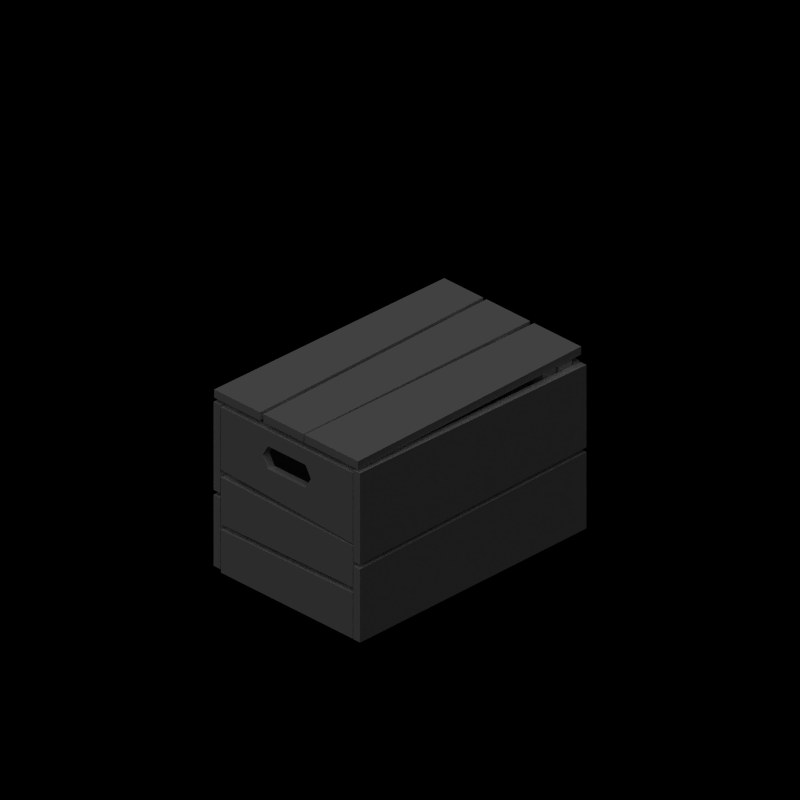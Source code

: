 # Source: apple_crate.blend  (saved by Blender 2.49.2; exported with 4.5.12 LTS)
import bpy
from mathutils import Matrix  # noqa: F401  (used for matrix-valued properties, if any)

bpy.ops.wm.read_factory_settings(use_empty=True)
scene = bpy.context.scene
scene.name = 'Scene'

# ---- collections
col_collection_1 = bpy.data.collections.new('Collection 1'); scene.collection.children.link(col_collection_1)

# ---- materials (node trees are filled in below, after node groups)
mat_wood = bpy.data.materials.new('Wood')
mat_wood.alpha_threshold = 0.0
mat_wood.preview_render_type = 'FLAT'
mat_wood.diffuse_color = (1.0, 1.0, 1.0, 1.0)
mat_wood.roughness = 0.5
mat_wood.specular_intensity = 0.09517
mat_wood.line_color = (0.0, 0.0, 0.0, 1.0)

# ---- material node trees

# ---- world
world_world = bpy.data.worlds.new('World'); scene.world = world_world
world_world.color = (0.0, 0.0, 0.0)
world_world.use_sun_shadow = False
world_world.sun_shadow_jitter_overblur = 0.0
world_world.cycles.sampling_method = 'MANUAL'
world_world.cycles.sample_map_resolution = 256

# ---- cameras
cam_camera_001 = bpy.data.cameras.new('Camera.001')
cam_camera_001.type = 'ORTHO'
cam_camera_001.passepartout_alpha = 0.2
cam_camera_001.clip_end = 100.0
cam_camera_001.lens = 35.0
cam_camera_001.ortho_scale = 4.245
cam_camera_001.show_passepartout = False
cam_camera_001.show_safe_areas = True
cam_camera_001.dof.focus_distance = 0.0
cam_camera_001.dof.aperture_fstop = 128.0

# ---- lights
light_lamp_001 = bpy.data.lights.new('Lamp.001', 'SUN')
light_lamp_001.transmission_factor = 0.0
light_lamp_001.angle = 1.571
light_lamp_001.energy = 1.0
light_lamp_001.shadow_buffer_clip_start = 0.5
light_lamp_001.shadow_soft_size = 1.0
light_lamp_001.shadow_cascade_max_distance = 1000.0
light_lamp_001.cycles.use_multiple_importance_sampling = False

# ---- meshes
me_mesh = bpy.data.meshes.new('Mesh')
me_mesh.from_pydata([(-0.2246, 0.85, 1.055), (-0.2246, 0.85, 1.105), (-0.1993, -0.85, 1.105), (-0.1993, -0.85, 1.055), (-0.5178, 0.85, 1.055), (-0.5178, 0.85, 1.105), (-0.5456, -0.85, 1.105), (-0.5456, -0.85, 1.055), (0.1323, -0.85, 1.055), (0.1323, -0.85, 1.105), (0.1566, 0.85, 1.105), (0.1566, 0.85, 1.055), (0.5358, -0.85, 1.055), (0.5358, -0.85, 1.105), (0.5104, 0.85, 1.105), (0.5104, 0.85, 1.055), (-0.4866, -0.583, 1.053), (-0.4866, -0.583, 0.9526), (-0.4866, -0.683, 0.9526), (-0.4866, -0.683, 1.053), (-0.4892, 0.5839, 0.9526), (-0.4892, 0.5839, 1.053), (-0.4892, 0.6839, 1.053), (-0.4892, 0.6839, 0.9526), (0.4896, 0.6839, 0.9526), (0.4896, 0.6839, 1.053), (0.4896, 0.5839, 1.053), (0.4896, 0.5839, 0.9526), (0.4875, -0.683, 1.053), (0.4875, -0.683, 0.9526), (0.4875, -0.583, 0.9526), (0.4875, -0.583, 1.053), (-0.1758, -0.85, 1.105), (-0.2011, 0.85, 1.105), (-0.2011, 0.85, 1.055), (-0.1758, -0.85, 1.055), (0.1269, 0.85, 1.055), (0.1269, 0.85, 1.105), (0.1257, -0.85, 1.105), (0.1257, -0.85, 1.055), (-0.18, -0.85, 0.8526), (-0.14, -0.85, 0.9219), (-0.495, -0.85, 1.018), (0.495, -0.8, 0.5845), (0.14, -0.8, 0.7833), (0.18, -0.8, 0.8526), (0.14, 0.8, 0.9219), (0.18, 0.8, 0.8526), (0.495, 0.8, 1.015), (0.14, -0.85, 0.9219), (0.18, -0.85, 0.8526), (0.495, -0.85, 1.018), (0.18, 0.85, 0.8526), (0.14, 0.85, 0.9219), (0.495, 0.85, 1.015), (-0.495, 0.85, 0.462), (-0.18, 0.85, 0.8526), (-0.14, 0.85, 0.7833), (-0.14, -0.8, 0.9219), (-0.18, -0.8, 0.8526), (-0.495, -0.8, 1.018), (-0.495, 0.8, 1.015), (-0.18, 0.8, 0.8526), (-0.14, 0.8, 0.9219), (0.495, -0.8, 0.3161), (0.495, -0.85, 0.3161), (-0.495, -0.85, 0.3), (-0.495, -0.8, 0.3), (0.495, -0.8, 0.5696), (-0.495, -0.8, 0.5887), (-0.495, -0.85, 0.5887), (0.495, -0.85, 0.5696), (-0.395, -0.695, 1.05), (-0.395, -0.695, 0.1), (-0.495, -0.695, 0.1), (-0.495, -0.695, 1.05), (-0.495, -0.795, 0.1), (-0.495, -0.795, 1.05), (-0.395, -0.795, 0.1), (-0.395, -0.795, 1.05), (0.495, -0.695, 0.1), (0.495, -0.795, 0.1), (0.395, -0.795, 0.1), (0.395, -0.695, 0.1), (0.495, -0.695, 1.05), (0.395, -0.695, 1.05), (0.395, -0.795, 1.05), (0.495, -0.795, 1.05), (-0.495, 0.695, 1.05), (-0.495, 0.695, 0.1), (-0.395, 0.695, 0.1), (-0.395, 0.695, 1.05), (-0.395, 0.795, 0.1), (-0.395, 0.795, 1.05), (-0.495, 0.795, 0.1), (-0.495, 0.795, 1.05), (0.395, 0.695, 0.1), (0.395, 0.795, 0.1), (0.495, 0.795, 0.1), (0.495, 0.695, 0.1), (0.395, 0.695, 1.05), (0.495, 0.695, 1.05), (0.495, 0.795, 1.05), (0.395, 0.795, 1.05), (-0.495, 0.8, 0.4187), (-0.495, 0.8, 0.0), (0.495, 0.8, 0.0), (0.495, 0.8, 0.3739), (0.495, 0.85, 0.0), (0.495, 0.85, 0.3739), (-0.495, 0.85, 0.4187), (0.5, 0.85, 0.006013), (0.55, 0.85, 0.006013), (0.55, -0.85, 0.0), (0.5, -0.85, 0.0), (0.5, 0.85, 0.4748), (0.5, -0.85, 0.4494), (0.55, -0.85, 0.4494), (0.55, 0.85, 0.4748), (-0.55, 0.85, 0.4815), (-0.55, 0.85, 0.0), (-0.55, -0.85, 0.02225), (-0.55, -0.85, 0.4585), (-0.5, -0.85, 0.02225), (-0.5, -0.85, 0.4585), (-0.5, 0.85, 0.4815), (0.5, 0.85, 0.5031), (0.55, 0.85, 0.5031), (0.55, -0.85, 0.4777), (0.5, -0.85, 0.4777), (0.5, 0.85, 1.009), (0.55, 0.85, 1.009), (0.55, -0.85, 1.037), (0.5, -0.85, 1.037), (-0.55, 0.85, 0.5014), (-0.5, 0.85, 0.5014), (-0.5, -0.85, 0.4879), (-0.55, -0.85, 0.4879), (-0.55, -0.85, 1.028), (-0.55, 0.85, 1.034), (-0.5, -0.85, 1.028), (-0.5, 0.85, 1.034), (0.495, -0.85, 0.5845), (-0.495, -0.85, 0.6343), (-0.495, -0.8, 0.6343), (0.495, -0.8, 1.018), (0.495, -0.8, 0.2822), (-0.495, -0.8, 0.2661), (-0.495, -0.85, 0.2661), (0.495, -0.85, 0.2822), (-0.495, -0.85, 0.002419), (0.495, -0.85, 0.001552), (0.495, -0.8, 0.001552), (-0.495, -0.8, 0.002419), (-0.495, 0.8, 0.462), (0.495, 0.85, 0.4177), (0.495, 0.8, 0.4177), (-0.495, 0.85, 1.015), (-0.14, -0.85, 0.7833), (0.14, -0.8, 0.9219), (0.14, 0.8, 0.7833), (-0.14, 0.8, 0.7833), (0.14, 0.85, 0.7833), (-0.14, -0.8, 0.7833), (-0.14, 0.85, 0.9219), (0.14, -0.85, 0.7833), (0.4949, -0.7939, 0.08948), (-0.4947, -0.7939, 0.08948), (-0.4947, 0.7943, 0.08948), (0.4949, 0.7943, 0.08948), (0.4949, 0.7943, 0.03948), (-0.4947, 0.7943, 0.03948), (-0.4947, -0.7939, 0.03948), (0.4949, -0.7939, 0.03948), (-0.495, 0.85, -0.001273), (-0.4992, 0.85, 0.0)], [], [(0, 1, 2, 3), (0, 4, 5, 1), (1, 5, 6, 2), (2, 6, 7, 3), (4, 0, 3, 7), (6, 5, 4, 7), (9, 10, 11, 8), (11, 15, 12, 8), (13, 9, 8, 12), (14, 10, 9, 13), (15, 11, 10, 14), (15, 14, 13, 12), (16, 17, 18, 19), (20, 21, 22, 23), (21, 20, 27, 26), (20, 23, 24, 27), (23, 22, 25, 24), (17, 16, 31, 30), (16, 19, 28, 31), (18, 17, 30, 29), (22, 21, 26, 25), (19, 18, 29, 28), (29, 30, 31, 28), (25, 26, 27, 24), (35, 32, 33, 34), (34, 33, 37, 36), (39, 38, 32, 35), (33, 32, 38, 37), (36, 39, 35, 34), (38, 39, 36, 37), (40, 41, 42), (43, 44, 45), (46, 47, 48), (49, 50, 51), (52, 53, 54), (55, 56, 57), (58, 59, 60), (61, 62, 63), (64, 65, 66, 67), (68, 69, 70, 71), (64, 68, 71, 65), (65, 71, 70, 66), (66, 70, 69, 67), (68, 64, 67, 69), (72, 73, 74, 75), (76, 77, 75, 74), (78, 79, 77, 76), (73, 72, 79, 78), (72, 75, 77, 79), (73, 78, 76, 74), (80, 81, 82, 83), (84, 85, 86, 87), (80, 84, 87, 81), (81, 87, 86, 82), (82, 86, 85, 83), (84, 80, 83, 85), (88, 89, 90, 91), (92, 93, 91, 90), (94, 95, 93, 92), (89, 88, 95, 94), (88, 91, 93, 95), (89, 94, 92, 90), (96, 97, 98, 99), (100, 101, 102, 103), (96, 100, 103, 97), (97, 103, 102, 98), (98, 102, 101, 99), (100, 96, 99, 101), (104, 105, 106, 107), (108, 109, 107, 106), (104, 107, 109, 110), (111, 112, 113, 114), (115, 116, 117, 118), (111, 115, 118, 112), (112, 118, 117, 113), (113, 117, 116, 114), (115, 111, 114, 116), (119, 120, 121, 122), (123, 124, 122, 121), (119, 122, 124, 125), (126, 127, 128, 129), (126, 130, 131, 127), (127, 131, 132, 128), (128, 132, 133, 129), (129, 133, 130, 126), (132, 131, 130, 133), (134, 135, 136, 137), (137, 138, 139, 134), (136, 140, 138, 137), (135, 141, 140, 136), (134, 139, 141, 135), (140, 141, 139, 138), (43, 142, 143, 144), (43, 145, 51, 142), (143, 42, 60, 144), (42, 51, 145, 60), (146, 147, 148, 149), (148, 150, 151, 149), (149, 151, 152, 146), (146, 152, 153, 147), (147, 153, 150, 148), (150, 153, 152, 151), (154, 55, 155, 156), (155, 54, 48, 156), (154, 61, 157, 55), (54, 157, 61, 48), (40, 42, 143, 158), (145, 43, 45, 159), (60, 145, 159, 58), (156, 160, 161, 154), (54, 155, 162, 52), (144, 60, 59, 163), (161, 62, 61, 154), (63, 46, 48, 61), (55, 57, 162, 155), (157, 164, 56, 55), (40, 158, 163, 59), (142, 165, 158, 143), (51, 50, 165, 142), (144, 163, 44, 43), (53, 164, 157, 54), (53, 46, 63, 164), (158, 165, 44, 163), (165, 50, 45, 44), (56, 164, 63, 62), (53, 52, 47, 46), (50, 49, 159, 45), (42, 41, 49, 51), (162, 57, 161, 160), (161, 57, 56, 62), (48, 47, 160, 156), (160, 47, 52, 162), (58, 159, 49, 41), (41, 40, 59, 58), (169, 168, 167, 166), (169, 170, 171, 168), (166, 173, 170, 169), (167, 172, 173, 166), (168, 171, 172, 167), (172, 171, 170, 173), (108, 174, 110, 109), (105, 174, 108, 106), (104, 110, 174, 105), (119, 125, 175, 120), (120, 175, 123, 121), (124, 123, 175, 125)])
_uv = me_mesh.uv_layers.new(name='UVTex')
_uv.uv.foreach_set('vector', [0.3217, 0.8397, 0.3216, 0.8487, 0.01608, 0.8441, 0.01622, 0.8351, 0.3305, 0.8487, 0.3305, 0.9013, 0.3216, 0.9013, 0.3216, 0.8487, 0.3216, 0.8487, 0.3216, 0.9013, 0.01608, 0.9063, 0.01608, 0.8441, 0.01608, 0.8441, 0.01608, 0.9063, 0.007098, 0.9063, 0.007098, 0.8441, 0.3217, 0.9103, 0.3234, 0.963, 0.01827, 0.9775, 0.01623, 0.9153, 0.01608, 0.9063, 0.3216, 0.9013, 0.3217, 0.9103, 0.01623, 0.9153, 0.01608, 0.8119, 0.3216, 0.8076, 0.3217, 0.8166, 0.01621, 0.8209, 0.3236, 0.6714, 0.3217, 0.735, 0.01622, 0.7304, 0.01838, 0.658, 0.01608, 0.7394, 0.01608, 0.8119, 0.007098, 0.8119, 0.007098, 0.7394, 0.3216, 0.744, 0.3216, 0.8076, 0.01608, 0.8119, 0.01608, 0.7394, 0.3305, 0.744, 0.3305, 0.8076, 0.3216, 0.8076, 0.3216, 0.744, 0.3217, 0.735, 0.3216, 0.744, 0.01608, 0.7394, 0.01622, 0.7304, 0.3766, 0.2607, 0.3766, 0.2427, 0.3946, 0.2427, 0.3946, 0.2607, 0.6018, 0.2465, 0.6018, 0.2303, 0.6179, 0.2303, 0.6179, 0.2465, 0.6179, 0.2787, 0.6179, 0.2626, 0.7756, 0.2626, 0.7756, 0.2787, 0.6179, 0.2626, 0.6179, 0.2465, 0.7756, 0.2465, 0.7756, 0.2626, 0.6179, 0.2465, 0.6179, 0.2303, 0.7756, 0.2303, 0.7756, 0.2465, 0.3946, 0.2248, 0.3946, 0.2068, 0.5696, 0.2068, 0.5696, 0.2248, 0.3946, 0.2787, 0.3946, 0.2607, 0.5696, 0.2607, 0.5696, 0.2787, 0.3946, 0.2427, 0.3946, 0.2248, 0.5696, 0.2248, 0.5696, 0.2427, 0.6179, 0.2303, 0.6179, 0.2142, 0.7756, 0.2142, 0.7756, 0.2303, 0.3946, 0.2607, 0.3946, 0.2427, 0.5696, 0.2427, 0.5696, 0.2607, 0.5696, 0.2427, 0.5876, 0.2427, 0.5876, 0.2607, 0.5696, 0.2607, 0.7756, 0.2303, 0.7918, 0.2303, 0.7918, 0.2465, 0.7756, 0.2465, 0.3536, 0.7964, 0.3537, 0.7874, 0.6592, 0.792, 0.6591, 0.801, 0.6682, 0.792, 0.6592, 0.792, 0.6592, 0.7331, 0.6682, 0.7331, 0.3447, 0.7333, 0.3537, 0.7333, 0.3537, 0.7874, 0.3447, 0.7874, 0.6592, 0.792, 0.3537, 0.7874, 0.3537, 0.7333, 0.6592, 0.7331, 0.6573, 0.8599, 0.352, 0.8506, 0.3536, 0.7964, 0.6591, 0.801, 0.3537, 0.7333, 0.3537, 0.7243, 0.6592, 0.7241, 0.6592, 0.7331, 0.8407, 0.8395, 0.8473, 0.851, 0.7882, 0.867, 0.953, 0.9475, 0.8939, 0.9144, 0.9006, 0.9029, 0.9185, 0.4489, 0.9251, 0.4374, 0.9773, 0.4643, 0.8939, 0.851, 0.9006, 0.8395, 0.953, 0.867, 0.9251, 0.4996, 0.9185, 0.4881, 0.9773, 0.4726, 0.8133, 0.5643, 0.8655, 0.4996, 0.8721, 0.5111, 0.8473, 0.8913, 0.8406, 0.9029, 0.7882, 0.8753, 0.8133, 0.4643, 0.8655, 0.4374, 0.8721, 0.4489, 0.851, 0.01673, 0.8505, 0.0257, 0.6729, 0.01593, 0.6734, 0.006964, 0.8485, 0.08019, 0.6707, 0.07675, 0.6709, 0.06776, 0.8487, 0.07121, 0.8485, 0.1257, 0.8485, 0.08019, 0.8575, 0.08019, 0.8575, 0.1257, 0.8505, 0.0257, 0.8487, 0.07121, 0.6709, 0.06776, 0.6729, 0.01593, 0.6617, 0.1286, 0.6617, 0.07675, 0.6707, 0.07675, 0.6707, 0.1286, 0.8485, 0.08019, 0.8485, 0.1257, 0.6707, 0.1286, 0.6707, 0.07675, 0.972, 0.3178, 0.8307, 0.3178, 0.8307, 0.3029, 0.972, 0.3029, 0.8307, 0.2881, 0.972, 0.2881, 0.972, 0.3029, 0.8307, 0.3029, 0.8307, 0.3327, 0.972, 0.3327, 0.972, 0.3475, 0.8307, 0.3475, 0.8307, 0.3178, 0.972, 0.3178, 0.972, 0.3327, 0.8307, 0.3327, 0.972, 0.3178, 0.9868, 0.3178, 0.9868, 0.3327, 0.972, 0.3327, 0.8307, 0.3178, 0.8307, 0.3327, 0.8158, 0.3327, 0.8158, 0.3178, 0.8035, 0.2353, 0.8035, 0.2205, 0.8184, 0.2205, 0.8184, 0.2353, 0.9745, 0.2353, 0.9597, 0.2353, 0.9597, 0.2205, 0.9745, 0.2205, 0.8184, 0.2502, 0.9597, 0.2502, 0.9597, 0.2651, 0.8184, 0.2651, 0.8184, 0.2056, 0.9597, 0.2056, 0.9597, 0.2205, 0.8184, 0.2205, 0.8184, 0.2205, 0.9597, 0.2205, 0.9597, 0.2353, 0.8184, 0.2353, 0.9597, 0.2502, 0.8184, 0.2502, 0.8184, 0.2353, 0.9597, 0.2353, 0.9639, 0.1813, 0.8229, 0.1813, 0.8229, 0.1665, 0.9639, 0.1665, 0.8229, 0.1516, 0.9639, 0.1516, 0.9639, 0.1665, 0.8229, 0.1665, 0.8229, 0.1368, 0.9639, 0.1368, 0.9639, 0.1516, 0.8229, 0.1516, 0.8229, 0.1813, 0.9639, 0.1813, 0.9639, 0.1961, 0.8229, 0.1961, 0.9788, 0.1665, 0.9639, 0.1665, 0.9639, 0.1516, 0.9788, 0.1516, 0.8081, 0.1665, 0.8081, 0.1516, 0.8229, 0.1516, 0.8229, 0.1665, 0.5836, 0.9549, 0.5836, 0.9729, 0.5656, 0.9729, 0.5656, 0.9549, 0.7543, 0.9549, 0.7723, 0.9549, 0.7723, 0.9729, 0.7543, 0.9729, 0.5836, 0.9549, 0.7543, 0.9549, 0.7543, 0.9729, 0.5836, 0.9729, 0.5836, 0.9729, 0.7543, 0.9729, 0.7543, 0.9908, 0.5836, 0.9908, 0.5836, 0.919, 0.7543, 0.919, 0.7543, 0.9369, 0.5836, 0.9369, 0.7543, 0.9549, 0.5836, 0.9549, 0.5836, 0.9369, 0.7543, 0.9369, 0.7811, 0.6696, 0.7879, 0.5948, 0.9649, 0.6109, 0.9588, 0.6777, 0.9584, 0.7538, 0.9584, 0.6867, 0.9674, 0.6867, 0.9674, 0.7538, 0.7811, 0.6696, 0.9588, 0.6777, 0.9584, 0.6867, 0.7807, 0.6786, 0.6486, 0.5298, 0.6486, 0.5385, 0.3534, 0.5385, 0.3534, 0.5298, 0.6488, 0.6285, 0.3536, 0.6252, 0.3537, 0.6165, 0.6489, 0.6199, 0.6573, 0.5384, 0.6575, 0.6198, 0.6489, 0.6199, 0.6486, 0.5385, 0.6486, 0.5385, 0.6489, 0.6199, 0.3537, 0.6165, 0.3534, 0.5385, 0.3534, 0.5385, 0.3537, 0.6165, 0.345, 0.6165, 0.3447, 0.5385, 0.6488, 0.6285, 0.6466, 0.7099, 0.3515, 0.7032, 0.3536, 0.6252, 0.6395, 0.09978, 0.6394, 0.1838, 0.3429, 0.1794, 0.343, 0.1033, 0.3341, 0.1794, 0.3343, 0.1033, 0.343, 0.1033, 0.3429, 0.1794, 0.6395, 0.09978, 0.343, 0.1033, 0.3429, 0.09461, 0.6394, 0.09106, 0.3217, 0.4294, 0.3216, 0.4384, 0.01608, 0.4338, 0.01622, 0.4248, 0.3305, 0.4384, 0.3305, 0.5293, 0.3216, 0.5293, 0.3216, 0.4384, 0.3216, 0.4384, 0.3216, 0.5293, 0.01608, 0.5343, 0.01608, 0.4338, 0.01608, 0.4338, 0.01608, 0.5343, 0.007098, 0.5343, 0.007098, 0.4338, 0.01952, 0.6438, 0.01623, 0.5433, 0.3217, 0.5383, 0.3247, 0.6292, 0.01608, 0.5343, 0.3216, 0.5293, 0.3217, 0.5383, 0.01623, 0.5433, 0.6501, 0.5045, 0.6502, 0.5133, 0.3535, 0.5156, 0.3535, 0.5069, 0.3535, 0.5069, 0.3535, 0.4127, 0.6501, 0.4117, 0.6501, 0.5045, 0.3447, 0.5069, 0.3447, 0.4127, 0.3535, 0.4127, 0.3535, 0.5069, 0.6494, 0.3101, 0.6501, 0.4029, 0.3534, 0.404, 0.3528, 0.3098, 0.6501, 0.5045, 0.6501, 0.4117, 0.6588, 0.4117, 0.6588, 0.5045, 0.3534, 0.404, 0.6501, 0.4029, 0.6501, 0.4117, 0.3535, 0.4127, 0.9526, 0.7866, 0.953, 0.7949, 0.7882, 0.8031, 0.7878, 0.7948, 0.953, 0.9475, 0.953, 0.8754, 0.9613, 0.8754, 0.9613, 0.9475, 0.7799, 0.9392, 0.7799, 0.8753, 0.7882, 0.8753, 0.7882, 0.9392, 0.7882, 0.867, 0.953, 0.867, 0.953, 0.8754, 0.7882, 0.8753, 0.5316, 0.9425, 0.3537, 0.9454, 0.3536, 0.9364, 0.5315, 0.9335, 0.3536, 0.9364, 0.352, 0.889, 0.5298, 0.8831, 0.5315, 0.9335, 0.5406, 0.9425, 0.5406, 0.9929, 0.5316, 0.9929, 0.5316, 0.9425, 0.5316, 0.9425, 0.5316, 0.9929, 0.3537, 0.9927, 0.3537, 0.9454, 0.3537, 0.9454, 0.3537, 0.9927, 0.3447, 0.9927, 0.3447, 0.9454, 0.352, 0.889, 0.3517, 0.88, 0.5295, 0.8741, 0.5298, 0.8831, 0.8129, 0.5726, 0.8133, 0.5643, 0.9773, 0.5716, 0.9769, 0.5799, 0.9856, 0.3653, 0.9856, 0.4643, 0.9773, 0.4643, 0.9773, 0.3653, 0.8133, 0.3727, 0.8133, 0.4643, 0.805, 0.4643, 0.805, 0.3727, 0.9773, 0.4726, 0.8133, 0.4726, 0.8133, 0.4643, 0.9773, 0.4643, 0.8407, 0.8395, 0.7882, 0.867, 0.7882, 0.8031, 0.8473, 0.8279, 0.953, 0.8754, 0.953, 0.9475, 0.9006, 0.9029, 0.8939, 0.8913, 0.7882, 0.8753, 0.953, 0.8754, 0.8939, 0.8913, 0.8473, 0.8913, 0.9773, 0.3653, 0.9185, 0.4259, 0.8721, 0.4259, 0.8133, 0.3727, 0.9773, 0.4726, 0.9773, 0.5716, 0.9185, 0.5111, 0.9251, 0.4996, 0.7882, 0.9392, 0.7882, 0.8753, 0.8406, 0.9029, 0.8473, 0.9144, 0.8721, 0.4259, 0.8655, 0.4374, 0.8133, 0.4643, 0.8133, 0.3727, 0.8721, 0.4489, 0.9185, 0.4489, 0.9773, 0.4643, 0.8133, 0.4643, 0.8133, 0.5643, 0.8721, 0.5111, 0.9185, 0.5111, 0.9773, 0.5716, 0.8133, 0.4726, 0.8721, 0.4881, 0.8655, 0.4996, 0.8133, 0.5643, 0.6735, 0.3223, 0.6852, 0.3223, 0.6852, 0.3296, 0.6735, 0.3296, 0.953, 0.7949, 0.8939, 0.828, 0.8473, 0.8279, 0.7882, 0.8031, 0.953, 0.867, 0.9006, 0.8395, 0.8939, 0.828, 0.953, 0.7949, 0.7882, 0.9392, 0.8473, 0.9144, 0.8939, 0.9144, 0.953, 0.9475, 0.9185, 0.4881, 0.8721, 0.4881, 0.8133, 0.4726, 0.9773, 0.4726, 0.7533, 0.3597, 0.7533, 0.3523, 0.7946, 0.3523, 0.7946, 0.3597, 0.6852, 0.3223, 0.7264, 0.3223, 0.7264, 0.3296, 0.6852, 0.3296, 0.7264, 0.3223, 0.7382, 0.3223, 0.7382, 0.3296, 0.7264, 0.3296, 0.6766, 0.3597, 0.6648, 0.3597, 0.6648, 0.3523, 0.6766, 0.3523, 0.7533, 0.3597, 0.7415, 0.3597, 0.7415, 0.3523, 0.7533, 0.3523, 0.7382, 0.3223, 0.7499, 0.3223, 0.7499, 0.3296, 0.7382, 0.3296, 0.7882, 0.867, 0.8473, 0.851, 0.8939, 0.851, 0.953, 0.867, 0.7297, 0.3597, 0.6884, 0.3597, 0.6884, 0.3523, 0.7297, 0.3523, 0.6884, 0.3523, 0.6884, 0.3597, 0.6766, 0.3597, 0.6766, 0.3523, 0.9773, 0.4643, 0.9251, 0.4374, 0.9185, 0.4259, 0.9773, 0.3653, 0.7297, 0.3523, 0.7415, 0.3523, 0.7415, 0.3597, 0.7297, 0.3597, 0.7911, 0.3296, 0.7499, 0.3296, 0.7499, 0.3223, 0.7911, 0.3223, 0.6617, 0.3223, 0.6735, 0.3223, 0.6735, 0.3296, 0.6617, 0.3296, 0.04905, 0.2139, 0.04905, 0.04473, 0.3205, 0.04473, 0.3205, 0.2139, 0.04051, 0.2224, 0.04905, 0.2224, 0.04905, 0.3915, 0.04051, 0.3915, 0.3205, 0.2139, 0.3205, 0.2224, 0.04905, 0.2224, 0.04905, 0.2139, 0.329, 0.3915, 0.3205, 0.3915, 0.3205, 0.2224, 0.329, 0.2224, 0.04905, 0.04473, 0.04905, 0.03619, 0.3205, 0.03619, 0.3205, 0.04473, 0.3205, 0.3915, 0.04905, 0.3915, 0.04905, 0.2224, 0.3205, 0.2224, 0.9584, 0.7538, 0.7807, 0.754, 0.7807, 0.6786, 0.9584, 0.6867, 0.7807, 0.763, 0.7807, 0.754, 0.9584, 0.7538, 0.9584, 0.7628, 0.7717, 0.6786, 0.7807, 0.6786, 0.7807, 0.754, 0.7717, 0.7538, 0.6395, 0.09978, 0.6482, 0.09979, 0.6482, 0.1838, 0.6394, 0.1838, 0.6394, 0.1838, 0.6392, 0.1926, 0.3427, 0.1881, 0.3429, 0.1794, 0.3429, 0.09461, 0.3409, 0.01855, 0.6372, 0.007098, 0.6394, 0.09106])
me_mesh.materials.append(mat_wood)
me_mesh.use_remesh_preserve_volume = False
me_mesh.use_remesh_preserve_attributes = False
me_mesh.use_mirror_vertex_groups = False
me_mesh.update()
arm_armature = bpy.data.armatures.new('Armature')  # bones are not reproduced

# ---- objects
ob_armature = bpy.data.objects.new('Armature', arm_armature)
ob_cratelid = bpy.data.objects.new('CrateLid', me_mesh)
ob_camera = bpy.data.objects.new('Camera', cam_camera_001)
ob_lamp = bpy.data.objects.new('Lamp', light_lamp_001)

# ---- transforms, parenting, visibility, modifiers, constraints
ob_armature.location = (0.006336, 0.0004568, 0.06677)
ob_armature.lock_rotations_4d = False
ob_armature.empty_display_type = 'ARROWS'
ob_armature.lineart.crease_threshold = 0.0
ob_cratelid.parent = ob_armature
ob_cratelid.matrix_parent_inverse = Matrix(((1.0, 0.0, 0.0, -0.006336), (0.0, 1.0, 0.0, -0.0004568), (0.0, 0.0, 1.0, -0.06677), (0.0, 0.0, 0.0, 1.0)))
ob_cratelid.location = (0.0, 0.0, 0.0)
ob_cratelid.lock_rotations_4d = False
ob_cratelid.empty_display_type = 'ARROWS'
ob_cratelid.lineart.crease_threshold = 0.0
_vg = ob_cratelid.vertex_groups.new(name='Bone')
_vg.add([0, 1, 2, 3, 4, 5, 6, 7, 8, 9, 10, 11, 12, 13, 14, 15, 16, 17, 18, 19, 20, 21, 22, 23, 24, 25, 26, 27, 28, 29, 30, 31, 32, 33, 34, 35, 36, 37, 38, 39, 40, 41, 42, 43, 44, 45, 46, 47, 48, 49, 50, 51, 52, 53, 54, 55, 56, 57, 58, 59, 60, 61, 62, 63, 64, 65, 66, 67, 68, 69, 70, 71, 72, 73, 74, 75, 76, 77, 78, 79, 80, 81, 82, 83, 84, 85, 86, 87, 88, 89, 90, 91, 92, 93, 94, 95, 96, 97, 98, 99, 100, 101, 102, 103, 104, 105, 106, 107, 108, 109, 110, 111, 112, 113, 114, 115, 116, 117, 118, 119, 120, 121, 122, 123, 124, 125, 126, 127, 128, 129, 130, 131, 132, 133, 134, 135, 136, 137, 138, 139, 140, 141, 142, 143, 144, 145, 146, 147, 148, 149, 150, 151, 152, 153, 154, 155, 156, 157, 158, 159, 160, 161, 162, 163, 164, 165, 166, 167, 168, 169, 170, 171, 172, 173, 174, 175], 1.0, 'REPLACE')
_m = ob_cratelid.modifiers.new('Armature', 'ARMATURE')
_m.object = ob_armature
_m.use_bone_envelopes = True
ob_camera.location = (5.0, -5.0, 5.0)
ob_camera.rotation_euler = (1.047, 0.0, 0.7854)
ob_camera.lock_rotations_4d = False
ob_camera.empty_display_type = 'ARROWS'
ob_camera.lineart.crease_threshold = 0.0
ob_lamp.location = (2.5, -5.0, 7.5)
ob_lamp.rotation_euler = (0.4847, 0.4381, -0.2138)
ob_lamp.lock_rotations_4d = False
ob_lamp.empty_display_type = 'ARROWS'
ob_lamp.lineart.crease_threshold = 0.0

# ---- collection membership
col_collection_1.objects.link(ob_armature)
col_collection_1.objects.link(ob_cratelid)
col_collection_1.objects.link(ob_camera)
col_collection_1.objects.link(ob_lamp)

# ---- scene / render settings (as saved in the file)
scene.camera = ob_camera
scene.frame_start = 1; scene.frame_end = 250; scene.frame_set(1)
scene.render.engine = 'BLENDER_EEVEE_NEXT'
scene.render.image_settings.compression = 90
scene.render.resolution_x = 512
scene.render.resolution_y = 512
scene.render.pixel_aspect_x = 100.0
scene.render.pixel_aspect_y = 100.0
scene.render.fps = 25
scene.render.dither_intensity = 0.0
scene.render.use_compositing = False
scene.render.use_sequencer = False
scene.render.bake_margin = 8
scene.render.bake_bias = 0.01
scene.render.use_stamp_time = False
scene.render.use_stamp_date = False
scene.render.use_stamp_frame = False
scene.render.use_stamp_camera = False
scene.render.use_stamp_scene = False
scene.render.use_stamp_filename = False
scene.render.use_stamp_render_time = False
scene.render.stamp_font_size = 0
scene.cycles.use_denoising = False
scene.cycles.samples = 10
scene.cycles.sampling_pattern = 'TABULATED_SOBOL'
scene.cycles.light_sampling_threshold = 0.0
scene.cycles.use_adaptive_sampling = False
scene.cycles.use_light_tree = False
scene.cycles.blur_glossy = 0.0
scene.cycles.volume_bounces = 1
scene.cycles.pixel_filter_type = 'GAUSSIAN'
scene.cycles.sample_clamp_indirect = 0.0
scene.view_settings.view_transform = 'Raw'
bpy.context.view_layer.update()
